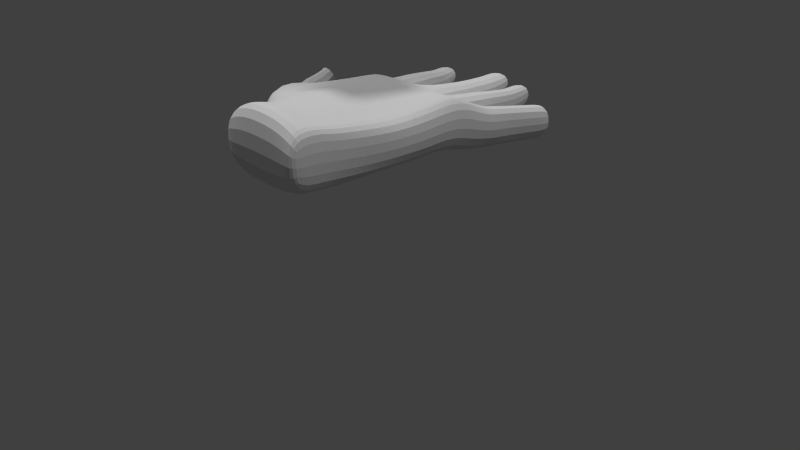 # Source: pistol_hand_rigged_attempt2.blend  (saved by Blender 2.76.0; exported with 4.5.12 LTS)
import bpy
from mathutils import Matrix  # noqa: F401  (used for matrix-valued properties, if any)

bpy.ops.wm.read_factory_settings(use_empty=True)
scene = bpy.context.scene
scene.name = 'Scene'

# ---- collections
col_collection_1 = bpy.data.collections.new('Collection 1'); scene.collection.children.link(col_collection_1)

# ---- materials (node trees are filled in below, after node groups)
mat_material = bpy.data.materials.new('Material')
mat_material.alpha_threshold = 0.0
mat_material.use_transparent_shadow = False
mat_material.roughness = 0.5
mat_material.line_color = (0.0, 0.0, 0.0, 1.0)

# ---- material node trees

# ---- world
world_world = bpy.data.worlds.new('World'); scene.world = world_world
world_world.color = (0.05088, 0.05088, 0.05088)
world_world.use_sun_shadow = False
world_world.sun_shadow_jitter_overblur = 0.0
world_world.cycles.sampling_method = 'MANUAL'
world_world.cycles.sample_map_resolution = 256

# ---- cameras
cam_camera = bpy.data.cameras.new('Camera')
cam_camera.clip_end = 100.0
cam_camera.lens = 35.0
cam_camera.sensor_width = 32.0
cam_camera.sensor_height = 18.0
cam_camera.ortho_scale = 7.314
cam_camera.dof.focus_distance = 0.0
cam_camera.dof.aperture_fstop = 128.0

# ---- lights
light_sun_001 = bpy.data.lights.new('Sun.001', 'SUN')
light_sun_001.transmission_factor = 0.0
light_sun_001.angle = 0.1993
light_sun_001.energy = 1.0
light_sun_001.shadow_buffer_clip_start = 0.5
light_sun_001.shadow_soft_size = 0.1
light_sun_001.shadow_cascade_max_distance = 1000.0
light_sun_001.cycles.use_multiple_importance_sampling = False
light_sun = bpy.data.lights.new('Sun', 'SUN')
light_sun.transmission_factor = 0.0
light_sun.angle = 0.1993
light_sun.energy = 1.0
light_sun.shadow_buffer_clip_start = 0.5
light_sun.shadow_soft_size = 0.1
light_sun.shadow_cascade_max_distance = 1000.0
light_sun.cycles.use_multiple_importance_sampling = False

# ---- meshes
me_cube_001 = bpy.data.meshes.new('Cube.001')
me_cube_001.from_pydata([(0.0, -1.411, -1.0), (0.0, -1.0, 0.5774), (0.0, 0.5892, -1.0), (0.0, 1.0, 0.5774), (0.7586, -1.411, -1.0), (0.7586, -1.0, 0.5774), (0.7586, 0.5892, -1.0), (0.7586, 1.0, 0.5774), (0.0, -0.3201, -3.446), (0.0, -2.196, -2.755), (0.7348, -0.3022, -3.452), (0.7844, -2.179, -2.761), (0.0, -0.2197, -3.483), (0.0, -2.297, -2.718), (0.7727, -0.2008, -3.489), (0.8277, -2.278, -2.725), (0.0, -0.1588, -3.594), (0.0, -2.415, -2.764), (0.805, -0.1391, -3.6), (0.8646, -2.396, -2.77), (0.0, -0.2565, -3.86), (0.0, -2.513, -3.029), (0.8052, -0.2369, -3.866), (0.8649, -2.494, -3.036), (0.0, -0.3998, -3.896), (0.0, -2.427, -3.15), (0.766, -0.3812, -3.902), (0.8196, -2.409, -3.156), (0.0, -1.0, 0.8117), (0.0, 1.0, 0.8117), (0.7586, 1.0, 0.8117), (0.7586, -1.0, 0.8117), (0.0, 2.629, 0.5991), (0.7586, 2.629, 0.5991), (0.0, 2.493, 0.79), (0.7586, 2.493, 0.79), (0.0, 2.973, 0.8765), (0.7586, 2.973, 0.8765), (0.0, 2.747, 0.9378), (0.7586, 2.747, 0.9378), (0.0, 3.069, 1.654), (0.7586, 3.069, 1.654), (0.0, 2.843, 1.715), (0.7586, 2.843, 1.715), (0.0, -1.0, 1.989), (0.0, 1.0, 1.989), (1.311, 1.0, 1.989), (1.311, -1.0, 1.989), (0.0, -1.0, 3.372), (0.0, 1.0, 3.372), (1.311, 1.0, 3.372), (1.311, -1.0, 3.372), (0.0, 2.921, 1.989), (1.311, 2.921, 1.989), (0.0, 2.921, 3.372), (1.311, 2.921, 3.372), (0.0, 3.197, 1.989), (0.7361, 3.197, 1.989), (0.0, 3.197, 3.372), (0.9657, 3.197, 3.372), (0.7586, -1.676, 0.8117), (0.0, -1.676, 0.8117), (1.311, -1.676, 1.989), (0.0, -1.676, 1.989), (1.311, -1.676, 3.372), (0.0, -1.676, 3.372), (0.0, 8.682, 1.989), (0.7361, 8.682, 1.989), (0.0, 8.682, 3.372), (0.9657, 8.682, 3.372), (0.0, -1.0, 3.64), (0.0, 1.0, 3.64), (0.8266, 1.0, 3.64), (0.8266, -1.0, 3.64), (0.0, 2.921, 3.64), (0.8266, 2.921, 3.64), (0.0, 3.197, 3.64), (0.4811, 3.197, 3.64), (0.8266, -1.676, 3.64), (0.0, -1.676, 3.64), (0.0, 8.682, 3.64), (0.4811, 8.682, 3.64), (1.311, 1.0, 2.25), (1.311, -1.0, 2.25), (0.0, -1.0, 2.25), (0.0, 1.0, 2.25), (1.311, 2.921, 2.25), (0.0, 2.921, 2.25), (0.9657, 3.197, 2.25), (0.0, 3.197, 2.25), (1.311, -1.676, 2.25), (0.0, -1.676, 2.25), (0.9657, 8.682, 2.25), (0.0, 8.682, 2.25), (0.0, -0.1118, 3.732), (0.0, 0.1118, 3.732), (0.8266, 0.1118, 3.732), (0.8266, -0.1118, 3.732), (0.0, -0.1118, 4.173), (0.0, 0.1118, 4.173), (0.8266, 0.1118, 4.173), (0.8266, -0.1118, 4.173), (0.0, 8.376, 3.372), (0.0, 8.376, 1.989), (0.9657, 8.376, 3.372), (0.7361, 8.376, 1.989), (0.0, 8.376, 3.64), (0.4811, 8.376, 3.64), (0.9657, 8.376, 2.25), (0.0, 8.376, 2.25), (0.0, 8.682, 3.847), (0.4811, 8.682, 3.847), (0.0, 8.376, 3.847), (0.4811, 8.376, 3.847), (0.0, -1.449, -1.49), (0.7765, -1.431, -1.495), (0.7269, 0.4457, -2.186), (0.0, 0.4278, -2.18)], [], [(1, 3, 2, 0), (3, 7, 6, 2), (7, 5, 4, 6), (5, 1, 0, 4), (115, 114, 9, 11), (5, 7, 30, 31), (10, 11, 15, 14), (116, 115, 11, 10), (114, 117, 8, 9), (117, 116, 10, 8), (14, 15, 19, 18), (9, 8, 12, 13), (11, 9, 13, 15), (8, 10, 14, 12), (19, 17, 21, 23), (13, 12, 16, 17), (15, 13, 17, 19), (12, 14, 18, 16), (22, 23, 27, 26), (16, 18, 22, 20), (18, 19, 23, 22), (17, 16, 20, 21), (25, 24, 26, 27), (21, 20, 24, 25), (23, 21, 25, 27), (20, 22, 26, 24), (30, 29, 45, 46), (3, 1, 28, 29), (1, 5, 31, 28), (29, 30, 35, 34), (35, 33, 37, 39), (30, 7, 33, 35), (7, 3, 32, 33), (3, 29, 34, 32), (36, 38, 42, 40), (33, 32, 36, 37), (32, 34, 38, 36), (34, 35, 39, 38), (38, 39, 43, 42), (39, 37, 41, 43), (37, 36, 40, 41), (83, 82, 50, 51), (31, 30, 46, 47), (29, 28, 44, 45), (84, 44, 63, 91), (48, 65, 79, 70), (85, 84, 48, 49), (44, 28, 61, 63), (50, 55, 75, 72), (86, 53, 57, 88), (46, 45, 52, 53), (82, 46, 53, 86), (85, 49, 54, 87), (109, 102, 68, 93), (87, 54, 58, 89), (104, 69, 81, 107), (41, 57, 53, 43), (43, 53, 52, 42), (42, 52, 56, 40), (40, 56, 57, 41), (61, 60, 62, 63), (91, 90, 64, 65), (31, 47, 62, 60), (28, 31, 60, 61), (83, 51, 64, 90), (64, 51, 73, 78), (92, 93, 68, 69), (65, 64, 78, 79), (108, 105, 67, 92), (105, 103, 66, 67), (73, 72, 96, 97), (71, 72, 75, 74), (74, 75, 77, 76), (73, 70, 79, 78), (107, 81, 111, 113), (51, 50, 72, 73), (58, 54, 74, 76), (54, 49, 71, 74), (102, 58, 76, 106), (49, 48, 70, 71), (69, 68, 80, 81), (55, 59, 77, 75), (104, 108, 92, 69), (67, 66, 93, 92), (47, 83, 90, 62), (63, 62, 90, 91), (52, 87, 89, 56), (103, 109, 93, 66), (45, 85, 87, 52), (50, 82, 86, 55), (55, 86, 88, 59), (45, 44, 84, 85), (48, 84, 91, 65), (47, 46, 82, 83), (97, 96, 100, 101), (71, 70, 94, 95), (70, 73, 97, 94), (72, 71, 95, 96), (101, 100, 99, 98), (95, 94, 98, 99), (94, 97, 101, 98), (96, 95, 99, 100), (56, 89, 109, 103), (59, 88, 108, 104), (68, 102, 106, 80), (76, 77, 107, 106), (57, 56, 103, 105), (88, 57, 105, 108), (59, 104, 107, 77), (89, 58, 102, 109), (112, 113, 111, 110), (81, 80, 110, 111), (106, 107, 113, 112), (80, 106, 112, 110), (2, 6, 116, 117), (0, 2, 117, 114), (6, 4, 115, 116), (4, 0, 114, 115)])
me_cube_001.use_remesh_preserve_volume = False
me_cube_001.use_remesh_preserve_attributes = False
me_cube_001.use_mirror_vertex_groups = False
me_cube_001.update()
me_cube = bpy.data.meshes.new('Cube')
me_cube.from_pydata([(1.0, 1.0, -1.619), (1.0, -1.0, -1.37), (-1.0, -1.0, -1.37), (-1.0, 1.0, -1.619), (1.0, 1.0, 0.5378), (1.0, -1.0, 0.4082), (-1.0, -1.0, 0.4339), (-1.0, 1.0, 0.5947), (1.01, 1.942, -1.605), (-1.139, 1.942, -1.664), (1.01, 1.942, 0.3307), (-1.139, 1.942, -0.3372), (1.124, 3.727, -1.647), (-1.585, 3.727, -1.563), (1.124, 3.727, 0.2031), (-1.585, 3.727, 0.2915), (1.422, 7.899, -1.438), (-1.963, 4.943, -1.834), (1.422, 7.899, 0.2718), (-1.963, 4.943, 0.3246), (-0.4341, 1.0, -1.619), (-0.4341, -1.0, -2.014), (-0.4341, 1.0, 0.8626), (-0.4341, -1.0, 1.181), (-0.5311, 1.942, -1.664), (-0.5311, 1.942, 0.7101), (-0.8182, 3.727, -1.647), (-0.8182, 3.727, 0.565), (-1.556, 7.87, -1.805), (-1.556, 7.87, 0.2736), (1.366, 5.649, 0.2128), (-1.854, 4.467, 0.3248), (1.366, 5.649, -1.438), (-1.854, 4.467, -1.598), (-1.141, 5.751, -1.437), (-1.141, 5.751, 0.09791), (-1.871, 9.301, -1.56), (-2.205, 7.157, -1.551), (-2.205, 7.157, -0.1995), (-1.871, 9.301, -0.1928), (-2.43, 12.04, -1.814), (-2.734, 11.18, -1.814), (-2.734, 11.18, -0.109), (-2.43, 12.04, -0.2618), (-1.717, 8.552, -0.04088), (-2.085, 5.458, -1.58), (-1.717, 8.552, -1.56), (-2.085, 5.458, 0.03524), (-1.91, 9.549, -1.814), (-2.449, 8.484, -1.814), (-2.449, 8.484, -0.109), (-1.91, 9.549, -0.109), (-1.921, 10.03, -1.814), (-2.488, 8.913, -1.814), (-2.488, 8.913, -0.109), (-1.921, 10.03, -0.109), (-2.038, 10.7, -1.814), (-2.562, 9.669, -1.814), (-2.562, 9.669, -0.109), (-2.038, 10.7, -0.109), (-2.241, 11.55, -1.814), (-2.66, 10.72, -1.814), (-2.66, 10.72, -0.109), (-2.241, 11.55, -0.109), (-2.731, 12.09, -1.814), (-2.806, 11.63, -1.814), (-2.806, 11.63, -0.109), (-2.731, 12.09, -0.2618), (1.408, 9.966, -1.438), (1.408, 9.966, 0.4011), (-1.288, 9.939, -1.438), (-1.288, 9.939, 0.4017), (1.508, 11.08, -1.735), (1.508, 11.08, 0.4011), (-1.289, 11.13, -1.735), (-1.289, 11.13, 0.4011), (0.7417, 1.0, -1.619), (0.7417, -1.0, -1.762), (0.7417, 1.0, 0.6581), (0.7417, -1.0, 0.8469), (0.7326, 1.942, -1.78), (0.7326, 1.942, 0.482), (0.7739, 3.727, -1.647), (0.7739, 3.727, 0.4079), (0.8854, 7.894, -1.437), (0.8854, 7.894, 0.3548), (0.9144, 5.667, -1.428), (0.9144, 5.667, 0.339), (0.9223, 9.961, -1.438), (0.9223, 9.961, 0.4109), (0.9214, 11.15, -1.735), (0.9214, 11.15, 0.4011), (1.583, 12.18, -1.735), (1.583, 12.2, -0.0149), (1.082, 12.85, -1.735), (1.082, 12.86, -0.06751), (1.661, 12.9, -1.735), (1.661, 12.92, -0.07204), (1.161, 13.57, -1.735), (1.161, 13.58, -0.1246), (1.703, 13.73, -1.735), (1.703, 13.74, -0.1368), (1.276, 14.21, -1.735), (1.276, 14.21, -0.1746), (1.793, 14.72, -1.735), (1.793, 14.72, -0.215), (1.367, 15.2, -1.735), (1.367, 15.2, -0.2529), (1.84, 15.24, -1.735), (1.84, 15.23, -0.2557), (1.414, 15.72, -1.735), (1.414, 15.71, -0.2935), (1.873, 15.59, -1.735), (1.873, 15.58, -0.2834), (1.446, 16.07, -1.735), (1.446, 16.06, -0.3213), (2.0, 16.99, -1.735), (2.0, 16.98, -0.3938), (1.574, 17.48, -1.735), (1.574, 17.45, -0.4316), (0.8235, 12.0, -1.735), (-1.301, 11.98, -1.735), (0.8235, 12.03, -0.001196), (-1.301, 12.01, 0.0004583), (0.4332, 1.0, -1.619), (0.4332, -1.0, -2.014), (0.4332, 1.0, 0.8038), (0.4332, -1.0, 1.156), (0.4011, 1.942, -1.78), (0.4011, 1.942, 0.675), (0.3562, 3.727, -1.647), (0.3562, 3.727, 0.7239), (0.2449, 7.887, -1.432), (0.2449, 7.887, 0.5692), (0.3751, 5.689, 0.6896), (0.3423, 9.955, -1.438), (0.3423, 9.955, 0.434), (0.3414, 11.14, -1.735), (0.3414, 11.14, 0.4011), (0.3751, 5.689, -1.412), (0.2662, 12.0, -1.735), (0.2662, 12.02, -0.0007619), (0.8217, 14.36, -1.735), (0.8217, 14.36, -0.1862), (0.2644, 14.35, -1.735), (0.2644, 14.35, -0.1858), (0.821, 15.21, -1.735), (0.821, 15.21, -0.2536), (0.2637, 15.21, -1.735), (0.2637, 15.2, -0.2531), (0.818, 16.09, -1.738), (0.818, 16.08, -0.3239), (0.3305, 16.06, -1.735), (0.3305, 16.05, -0.3204), (0.8192, 17.8, -1.735), (0.8192, 17.8, -0.4689), (0.3963, 17.8, -1.735), (0.3963, 17.8, -0.4689), (0.8188, 18.33, -1.735), (0.8188, 18.33, -0.4689), (0.3959, 18.32, -1.735), (0.3959, 18.32, -0.4689), (0.8174, 20.13, -1.39), (0.8174, 20.13, -0.4689), (0.3945, 20.13, -1.39), (0.3945, 20.13, -0.4689), (0.2184, 12.76, -1.735), (-1.349, 12.74, -1.735), (0.2184, 12.78, -0.06065), (-1.349, 12.76, -0.05943), (-0.0004106, 1.0, -1.619), (-0.0004108, -1.0, -2.014), (-0.0004105, 1.0, 0.9231), (-0.0004113, -1.0, 1.215), (-0.06497, 1.942, -1.78), (-0.06497, 1.942, 0.8352), (-0.231, 3.727, -1.647), (-0.231, 3.727, 0.8898), (-0.6555, 7.879, -1.433), (-0.6555, 7.879, 0.5598), (-0.3831, 5.72, 0.8367), (-0.4731, 9.947, -1.438), (-0.4731, 9.947, 0.4588), (-0.474, 11.14, -1.735), (-0.474, 11.14, 0.4011), (-0.5173, 11.99, -1.735), (-0.5173, 12.02, -0.0001519), (-0.3831, 5.72, -1.398), (-0.5651, 12.75, -1.735), (-0.5651, 12.77, -0.06004), (0.139, 15.66, -1.735), (0.139, 15.65, -0.2887), (-0.5031, 15.65, -1.735), (-0.5031, 15.64, -0.2882), (0.1385, 16.3, -1.735), (0.1385, 16.29, -0.3393), (-0.5036, 16.3, -1.735), (-0.5036, 16.28, -0.3388), (0.07899, 17.32, -1.735), (0.07899, 17.3, -0.4197), (-0.4992, 17.32, -1.735), (-0.4992, 17.3, -0.4192), (0.07779, 18.82, -1.735), (0.07779, 18.82, -0.4689), (-0.5004, 18.82, -1.735), (-0.5004, 18.82, -0.4689), (0.07737, 19.35, -1.735), (0.07737, 19.35, -0.4689), (-0.5008, 19.34, -1.735), (-0.5008, 19.34, -0.4689), (0.07591, 21.18, -1.307), (0.07591, 21.18, -0.4689), (-0.5023, 21.17, -1.307), (-0.5023, 21.17, -0.4689), (-0.6713, 13.35, -1.735), (-1.311, 13.34, -1.735), (-0.6713, 13.36, -0.1069), (-1.311, 13.35, -0.1064), (-0.7658, 14.98, -1.735), (-1.394, 14.56, -1.735), (-0.7658, 14.98, -0.2355), (-1.394, 14.56, -0.2025), (-0.7924, 15.48, -1.735), (-1.421, 15.06, -1.735), (-0.7924, 15.47, -0.2744), (-1.421, 15.05, -0.2413), (-0.8649, 16.12, -1.735), (-1.42, 15.75, -1.735), (-0.8649, 16.11, -0.3251), (-1.42, 15.74, -0.2959), (-0.9372, 17.51, -1.735), (-1.438, 17.32, -1.735), (-0.9372, 17.49, -0.4343), (-1.438, 17.3, -0.4197), (-0.9492, 17.91, -1.735), (-1.45, 17.73, -1.735), (-0.9492, 17.91, -0.4689), (-1.45, 17.73, -0.4689), (-1.004, 19.75, -1.203), (-1.505, 19.56, -1.203), (-1.004, 19.75, -0.4689), (-1.505, 19.56, -0.4689)], [], [(20, 21, 2, 3), (22, 7, 6, 23), (0, 4, 5, 1), (21, 23, 6, 2), (2, 6, 7, 3), (20, 3, 9, 24), (9, 11, 15, 13), (4, 0, 8, 10), (78, 4, 10, 81), (3, 7, 11, 9), (87, 30, 18, 85), (24, 9, 13, 26), (81, 10, 14, 83), (10, 8, 12, 14), (61, 62, 42, 41), (30, 32, 16, 18), (33, 31, 19, 17), (34, 33, 17, 28), (187, 34, 28, 178), (178, 28, 70, 181), (11, 25, 27, 15), (174, 24, 26, 176), (31, 35, 29, 19), (7, 22, 25, 11), (170, 20, 24, 174), (171, 173, 23, 21), (172, 22, 23, 173), (170, 171, 21, 20), (15, 27, 35, 31), (176, 26, 34, 187), (26, 13, 33, 34), (13, 15, 31, 33), (14, 12, 32, 30), (83, 14, 30, 87), (37, 38, 50, 49), (44, 46, 36, 39), (45, 47, 38, 37), (46, 45, 37, 36), (62, 63, 43, 42), (60, 61, 41, 40), (63, 60, 40, 43), (29, 28, 46, 44), (17, 19, 47, 45), (28, 17, 45, 46), (19, 29, 44, 47), (50, 51, 55, 54), (38, 39, 51, 50), (36, 37, 49, 48), (39, 36, 48, 51), (54, 55, 59, 58), (48, 49, 53, 52), (51, 48, 52, 55), (49, 50, 54, 53), (59, 56, 60, 63), (52, 53, 57, 56), (55, 52, 56, 59), (53, 54, 58, 57), (42, 43, 67, 66), (57, 58, 62, 61), (58, 59, 63, 62), (56, 57, 61, 60), (67, 64, 65, 66), (40, 41, 65, 64), (43, 40, 64, 67), (41, 42, 66, 65), (89, 69, 73, 91), (18, 16, 68, 69), (28, 29, 71, 70), (85, 18, 69, 89), (74, 75, 123, 121), (69, 68, 72, 73), (70, 71, 75, 74), (181, 70, 74, 183), (68, 88, 90, 72), (73, 72, 92, 93), (133, 85, 89, 136), (136, 89, 91, 138), (131, 83, 87, 134), (12, 82, 86, 32), (0, 1, 77, 76), (4, 78, 79, 5), (1, 5, 79, 77), (0, 76, 80, 8), (8, 80, 82, 12), (16, 84, 88, 68), (32, 86, 84, 16), (129, 81, 83, 131), (134, 87, 85, 133), (126, 78, 81, 129), (95, 93, 97, 99), (72, 90, 94, 92), (90, 91, 95, 94), (91, 73, 93, 95), (98, 99, 103, 102), (93, 92, 96, 97), (94, 95, 99, 98), (92, 94, 98, 96), (103, 101, 105, 107), (96, 98, 102, 100), (99, 97, 101, 103), (97, 96, 100, 101), (107, 105, 109, 111), (101, 100, 104, 105), (102, 103, 107, 106), (100, 102, 106, 104), (110, 111, 115, 114), (105, 104, 108, 109), (106, 107, 111, 110), (104, 106, 110, 108), (115, 113, 117, 119), (108, 110, 114, 112), (111, 109, 113, 115), (109, 108, 112, 113), (117, 116, 118, 119), (113, 112, 116, 117), (114, 115, 119, 118), (112, 114, 118, 116), (186, 141, 168, 189), (91, 90, 120, 122), (183, 74, 121, 185), (138, 91, 122, 141), (184, 138, 141, 186), (90, 137, 140, 120), (122, 120, 142, 143), (172, 126, 129, 175), (180, 134, 133, 179), (175, 129, 131, 177), (177, 131, 134, 180), (182, 136, 138, 184), (179, 133, 136, 182), (88, 135, 137, 90), (82, 130, 139, 86), (76, 77, 125, 124), (78, 126, 127, 79), (77, 79, 127, 125), (76, 124, 128, 80), (80, 128, 130, 82), (84, 132, 135, 88), (86, 139, 132, 84), (144, 145, 149, 148), (141, 122, 143, 145), (140, 141, 145, 144), (120, 140, 144, 142), (149, 147, 151, 153), (142, 144, 148, 146), (145, 143, 147, 149), (143, 142, 146, 147), (152, 153, 157, 156), (147, 146, 150, 151), (148, 149, 153, 152), (146, 148, 152, 150), (154, 156, 160, 158), (150, 152, 156, 154), (153, 151, 155, 157), (151, 150, 154, 155), (161, 159, 163, 165), (157, 155, 159, 161), (155, 154, 158, 159), (156, 157, 161, 160), (163, 162, 164, 165), (159, 158, 162, 163), (160, 161, 165, 164), (158, 160, 164, 162), (167, 169, 217, 215), (141, 140, 166, 168), (121, 123, 169, 167), (185, 121, 167, 188), (140, 185, 188, 166), (166, 188, 192, 190), (29, 179, 182, 71), (71, 182, 184, 75), (27, 177, 180, 35), (25, 175, 177, 27), (35, 180, 179, 29), (22, 172, 175, 25), (75, 184, 186, 123), (137, 183, 185, 140), (123, 186, 189, 169), (135, 181, 183, 137), (130, 176, 187, 139), (124, 125, 171, 170), (126, 172, 173, 127), (125, 127, 173, 171), (124, 170, 174, 128), (128, 174, 176, 130), (132, 178, 181, 135), (139, 187, 178, 132), (193, 191, 195, 197), (188, 189, 193, 192), (189, 168, 191, 193), (168, 166, 190, 191), (196, 197, 201, 200), (191, 190, 194, 195), (192, 193, 197, 196), (190, 192, 196, 194), (198, 200, 204, 202), (194, 196, 200, 198), (197, 195, 199, 201), (195, 194, 198, 199), (205, 203, 207, 209), (201, 199, 203, 205), (199, 198, 202, 203), (200, 201, 205, 204), (208, 209, 213, 212), (203, 202, 206, 207), (204, 205, 209, 208), (202, 204, 208, 206), (211, 210, 212, 213), (206, 208, 212, 210), (209, 207, 211, 213), (207, 206, 210, 211), (215, 217, 221, 219), (188, 167, 215, 214), (189, 188, 214, 216), (169, 189, 216, 217), (220, 218, 222, 224), (214, 215, 219, 218), (216, 214, 218, 220), (217, 216, 220, 221), (223, 225, 229, 227), (221, 220, 224, 225), (219, 221, 225, 223), (218, 219, 223, 222), (226, 227, 231, 230), (222, 223, 227, 226), (224, 222, 226, 228), (225, 224, 228, 229), (232, 230, 234, 236), (228, 226, 230, 232), (229, 228, 232, 233), (227, 229, 233, 231), (235, 237, 241, 239), (233, 232, 236, 237), (231, 233, 237, 235), (230, 231, 235, 234), (240, 238, 239, 241), (234, 235, 239, 238), (236, 234, 238, 240), (237, 236, 240, 241), (47, 44, 39, 38)])
me_cube.materials.append(mat_material)
me_cube.use_remesh_preserve_volume = False
me_cube.use_remesh_preserve_attributes = False
me_cube.use_mirror_vertex_groups = False
me_cube.update()
arm_armature = bpy.data.armatures.new('Armature')  # bones are not reproduced

# ---- objects
ob_cube_001 = bpy.data.objects.new('Cube.001', me_cube_001)
ob_armature = bpy.data.objects.new('Armature', arm_armature)
ob_cube = bpy.data.objects.new('Cube', me_cube)
ob_sun_001 = bpy.data.objects.new('Sun.001', light_sun_001)
ob_sun = bpy.data.objects.new('Sun', light_sun)
ob_camera = bpy.data.objects.new('Camera', cam_camera)

# ---- transforms, parenting, visibility, modifiers, constraints
ob_cube_001.location = (0.8676, 0.4146, 5.3)
ob_cube_001.scale = (0.4252, 0.4252, 0.4252)
ob_cube_001.lineart.crease_threshold = 0.0
_m = ob_cube_001.modifiers.new('Mirror', 'MIRROR')
_m.use_clip = True
ob_armature.location = (0.2527, -1.716, 2.198)
ob_armature.rotation_euler = (1.571, -0.0, 3.142)
ob_armature.scale = (-1.0, 1.0, 1.0)
ob_armature.show_in_front = True
ob_armature.lineart.crease_threshold = 0.0
ob_cube.parent = ob_armature
ob_cube.matrix_parent_inverse = Matrix(((-1.0, 1.492e-07, 0.0, 0.2527), (-1.561e-14, -1.31e-07, 1.0, -2.198), (1.51e-07, 1.0, 5.96e-08, 1.716), (0.0, 0.0, 0.0, 1.0)))
ob_cube.location = (0.1805, -1.691, 2.155)
ob_cube.scale = (-0.6528, 0.1854, 0.3121)
ob_cube.lock_rotations_4d = False
ob_cube.empty_display_type = 'ARROWS'
ob_cube.show_wire = True
ob_cube.lineart.crease_threshold = 0.0
_vg = ob_cube.vertex_groups.new(name='Bone')
for _i, _w in zip([0, 1, 2, 3, 4, 5, 6, 7, 8, 9, 10, 11, 12, 13, 14, 15, 16, 17, 18, 19, 20, 21, 22, 23, 24, 25, 26, 27, 28, 29, 30, 31, 32, 33, 34, 35, 36, 37, 38, 39, 40, 41, 42, 43, 44, 45, 46, 47, 48, 49, 50, 51, 52, 53, 54, 55, 56, 57, 58, 59, 60, 61, 62, 63, 64, 65, 66, 67, 68, 69, 70, 71, 72, 73, 74, 75, 76, 77, 78, 79, 80, 81, 82, 83, 84, 85, 86, 87, 88, 89, 90, 91, 92, 93, 94, 95, 96, 97, 98, 99, 100, 101, 102, 103, 104, 105, 106, 107, 108, 109, 110, 111, 112, 113, 114, 115, 116, 117, 118, 119, 120, 121, 122, 123, 124, 125, 126, 127, 128, 129, 130, 131, 132, 133, 134, 135, 136, 137, 138, 139, 140, 141, 142, 143, 144, 145, 146, 147, 148, 149, 150, 151, 152, 153, 154, 155, 156, 157, 158, 159, 160, 161, 162, 163, 164, 165, 166, 167, 168, 169, 170, 171, 172, 173, 174, 175, 176, 177, 178, 179, 180, 181, 182, 183, 184, 185, 186, 187, 188, 189, 190, 191, 192, 193, 194, 195, 196, 197, 198, 199, 200, 201, 202, 203, 204, 205, 206, 207, 208, 209, 210, 211, 212, 213, 214, 215, 216, 217, 218, 219, 220, 221, 222, 223, 224, 225, 226, 227, 228, 229, 230, 231, 232, 233, 234, 235, 236, 237, 238, 239, 240, 241], [1.0, 1.0, 1.0, 1.0, 1.0, 1.0, 0.994, 1.0, 1.0, 1.0, 1.0, 1.0, 1.0, 1.0, 1.0, 0.9619, 1.0, 0.9831, 1.0, 1.0, 0.9998, 1.0, 1.0, 0.9995, 1.0, 1.0, 1.0, 1.0, 0.9676, 1.0, 1.0, 1.0, 1.0, 0.9894, 1.0, 1.0, 1.0, 1.0, 1.0, 1.0, 1.0, 1.0, 1.0, 1.0, 1.0, 1.0, 1.0, 0.9999, 1.0, 1.0, 1.0, 1.0, 1.0, 1.0, 1.0, 1.0, 1.0, 1.0, 1.0, 1.0, 1.0, 1.0, 1.0, 1.0, 1.0, 1.0, 1.0, 1.0, 1.0, 1.0, 1.0, 1.0, 1.0, 1.0, 1.0, 1.0, 1.0, 0.9998, 1.0, 1.0, 1.0, 1.0, 0.9917, 1.0, 1.0, 1.0, 0.9704, 1.0, 1.0, 1.0, 1.0, 1.0, 1.0, 1.0, 1.0, 1.0, 1.0, 1.0, 1.0, 1.0, 1.0, 1.0, 1.0, 1.0, 1.0, 1.0, 1.0, 1.0, 1.0, 1.0, 1.0, 1.0, 1.0, 1.0, 1.0, 1.0, 1.0, 1.0, 1.0, 0.9999, 1.0, 1.0, 1.0, 1.0, 1.0, 1.0, 1.0, 1.0, 1.0, 1.0, 1.0, 1.0, 1.0, 1.0, 1.0, 1.0, 1.0, 1.0, 1.0, 1.0, 1.0, 1.0, 1.0, 1.0, 1.0, 1.0, 1.0, 1.0, 1.0, 1.0, 1.0, 0.9997, 0.9993, 1.0, 0.9999, 1.0, 0.9998, 1.0, 1.0, 1.0, 1.0, 1.0, 1.0, 1.0, 1.0, 1.0, 1.0, 1.0, 1.0, 1.0, 1.0, 1.0, 1.0, 1.0, 1.0, 1.0, 1.0, 1.0, 1.0, 1.0, 1.0, 1.0, 1.0, 0.9987, 1.0, 1.0, 1.0, 0.9999, 1.0, 1.0, 1.0, 1.0, 1.0, 0.9997, 1.0, 1.0, 1.0, 1.0, 1.0, 1.0, 1.0, 1.0, 1.0, 1.0, 1.0, 1.0, 1.0, 1.0, 1.0, 1.0, 1.0, 1.0, 1.0, 1.0, 1.0, 1.0, 1.0, 1.0, 1.0, 1.0, 1.0, 1.0, 1.0, 1.0, 1.0, 1.0, 1.0, 1.0, 1.0, 1.0, 1.0, 1.0, 1.0, 1.0, 1.0, 1.0, 1.0, 1.0, 1.0, 1.0, 1.0, 1.0]): _vg.add([_i], _w, 'REPLACE')
_vg = ob_cube.vertex_groups.new(name='Bone.001')
for _i, _w in zip([3, 7, 9, 11, 13, 15, 17, 19, 24, 26, 27, 28, 29, 31, 33, 34, 35, 36, 37, 38, 39, 40, 41, 42, 43, 44, 45, 46, 47, 48, 49, 50, 51, 52, 53, 54, 55, 56, 57, 58, 59, 60, 61, 62, 63, 64, 65, 66, 67, 179, 180], [0.2236, 1.0, 1.0, 1.0, 1.0, 0.9999, 1.0, 1.0, 1.0, 1.0, 1.0, 1.0, 1.0, 1.0, 1.0, 1.0, 1.0, 1.0, 1.0, 1.0, 0.9999, 1.0, 1.0, 1.0, 0.9997, 1.0, 1.0, 1.0, 1.0, 1.0, 1.0, 1.0, 0.9999, 1.0, 1.0, 1.0, 1.0, 1.0, 1.0, 1.0, 1.0, 1.0, 0.9999, 1.0, 1.0, 1.0, 1.0, 1.0, 0.9999, 0.9706, 0.9899]): _vg.add([_i], _w, 'REPLACE')
_vg = ob_cube.vertex_groups.new(name='Bone.007')
for _i, _w in zip([9, 11, 13, 15, 17, 19, 26, 27, 28, 29, 31, 33, 34, 35, 36, 37, 38, 39, 40, 41, 42, 43, 44, 45, 46, 47, 48, 49, 50, 51, 52, 53, 54, 55, 56, 57, 58, 59, 60, 61, 62, 63, 64, 65, 66, 67, 178, 187], [0.8194, 0.9999, 0.9966, 1.0, 1.0, 0.9977, 1.0, 1.0, 0.9203, 1.0, 0.9725, 1.0, 1.0, 1.0, 1.0, 1.0, 1.0, 1.0, 1.0, 1.0, 1.0, 1.0, 1.0, 1.0, 1.0, 1.0, 1.0, 1.0, 1.0, 1.0, 1.0, 1.0, 1.0, 1.0, 1.0, 1.0, 1.0, 1.0, 1.0, 1.0, 1.0, 1.0, 1.0, 1.0, 1.0, 1.0, 0.7908, 1.0]): _vg.add([_i], _w, 'REPLACE')
_vg = ob_cube.vertex_groups.new(name='Bone.008')
for _i, _w in zip([36, 37, 38, 39, 48, 49, 50, 51, 52, 53, 54, 55, 56, 57, 58, 59], [1.0, 1.0, 1.0, 1.0, 1.0, 1.0, 1.0, 1.0, 0.9864, 1.0, 1.0, 1.0, 5.482e-06, 0.0173, 7.28e-08, 0.0001901]): _vg.add([_i], _w, 'REPLACE')
_vg = ob_cube.vertex_groups.new(name='Bone.009')
for _i, _w in zip([40, 41, 42, 43, 56, 57, 58, 59, 60, 61, 62, 63, 64, 65, 66, 67], [1.0, 1.0, 1.0, 1.0, 0.9998, 0.9986, 0.9999, 1.0, 1.0, 0.999, 1.0, 1.0, 1.0, 1.0, 1.0, 1.0]): _vg.add([_i], _w, 'REPLACE')
_vg = ob_cube.vertex_groups.new(name='Bone.002')
_vg = ob_cube.vertex_groups.new(name='Bone.010')
for _i, _w in zip([70, 71, 74, 75, 121, 123, 167, 169, 178, 179, 180, 181, 182, 183, 185, 186, 187, 188, 214, 215, 216, 217], [1.0, 1.0, 1.0, 1.0, 1.0, 1.0, 1.0, 1.0, 1.0, 1.0, 0.0008618, 1.0, 1.0, 1.0, 1.0, 0.0004702, 0.03036, 1.0, 1.0, 1.0, 0.9991, 1.0]): _vg.add([_i], _w, 'REPLACE')
_vg = ob_cube.vertex_groups.new(name='Bone.011')
for _i, _w in zip([74, 121, 123, 167, 169, 188, 189, 193, 214, 215, 216, 217, 218, 219, 220, 221, 222, 223, 224, 225], [0.002488, 1.0, 1.0, 1.0, 1.0, 0.096, 0.4175, 0.000188, 1.0, 1.0, 1.0, 1.0, 0.9995, 1.0, 1.0, 1.0, 1.0, 0.9995, 0.9995, 1.0]): _vg.add([_i], _w, 'REPLACE')
_vg = ob_cube.vertex_groups.new(name='Bone.012')
for _i, _w in zip([197, 201, 222, 224, 226, 227, 228, 229, 230, 231, 232, 233, 234, 235, 236, 237], [0.06673, 0.1511, 0.003631, 0.001743, 1.0, 1.0, 1.0, 1.0, 1.0, 1.0, 0.9999, 1.0, 0.1685, 0.3493, 0.4146, 0.1467]): _vg.add([_i], _w, 'REPLACE')
_vg = ob_cube.vertex_groups.new(name='Bone.013')
for _i, _w in zip([234, 235, 236, 237, 238, 239, 240, 241], [0.9388, 0.9997, 1.0, 0.9836, 1.0, 1.0, 1.0, 0.9999]): _vg.add([_i], _w, 'REPLACE')
_vg = ob_cube.vertex_groups.new(name='Bone.004')
_vg = ob_cube.vertex_groups.new(name='Bone.014')
_vg = ob_cube.vertex_groups.new(name='Bone.015')
for _i, _w in zip([74, 121, 123, 140, 141, 144, 145, 148, 149, 166, 167, 168, 169, 183, 184, 185, 186, 188, 189, 190, 191, 192, 193, 194, 195, 196, 197, 214, 215, 216, 217, 218, 220, 222, 224], [0.0, 0.0, 0.0, 2.479e-09, 9.868e-09, 0.218, 0.05162, 0.002175, 0.00208, 0.5771, 0.0, 0.5328, 0.0, 0.0, 0.0, 0.01502, 0.01312, 0.2988, 0.04448, 1.0, 1.0, 1.0, 0.9974, 0.0249, 0.03367, 0.001137, 0.002852, 3.447e-05, 0.0, 2.391e-09, 0.0, 0.004185, 3.432e-05, 0.0, 0.0]): _vg.add([_i], _w, 'REPLACE')
_vg = ob_cube.vertex_groups.new(name='Bone.016')
for _i, _w in zip([194, 195, 196, 197, 198, 199, 200, 201, 202, 203, 204, 205], [0.8971, 0.9264, 1.0, 1.0, 1.0, 1.0, 1.0, 1.0, 0.998, 0.9998, 1.0, 0.9948]): _vg.add([_i], _w, 'REPLACE')
_vg = ob_cube.vertex_groups.new(name='Bone.017')
for _i, _w in zip([160, 161, 164, 165, 198, 199, 202, 203, 204, 205, 206, 207, 208, 209, 210, 211, 212, 213], [0.009978, 0.006266, 0.08186, 0.06875, 0.0007477, 0.0004556, 0.6347, 0.6084, 1.0, 1.0, 1.0, 1.0, 1.0, 1.0, 1.0, 1.0, 1.0, 1.0]): _vg.add([_i], _w, 'REPLACE')
_vg = ob_cube.vertex_groups.new(name='Bone.005')
_vg = ob_cube.vertex_groups.new(name='Bone.018')
_vg = ob_cube.vertex_groups.new(name='Bone.019')
for _i, _w in zip([89, 120, 122, 135, 136, 137, 138, 140, 141, 142, 143, 144, 145, 166, 168, 183, 184, 185, 186, 188, 189, 214], [0.0, 0.9953, 0.999, 0.0, 0.0, 0.0, 0.0, 0.3418, 0.03724, 1.0, 1.0, 0.9966, 0.9963, 0.0, 0.0, 0.0, 0.0, 0.0, 0.0, 0.0, 0.0, 0.0]): _vg.add([_i], _w, 'REPLACE')
_vg = ob_cube.vertex_groups.new(name='Bone.020')
for _i, _w in zip([146, 147, 148, 149, 150, 151, 152, 153, 154, 155, 156, 157], [0.9891, 0.9875, 1.0, 1.0, 0.9991, 0.9993, 0.9889, 0.9813, 1.0, 1.0, 1.0, 1.0]): _vg.add([_i], _w, 'REPLACE')
_vg = ob_cube.vertex_groups.new(name='Bone.021')
for _i, _w in zip([158, 159, 160, 161, 162, 163, 164, 165], [1.0, 1.0, 0.9921, 0.9921, 0.9846, 0.9846, 1.0, 1.0]): _vg.add([_i], _w, 'REPLACE')
_vg = ob_cube.vertex_groups.new(name='Bone.006')
_vg = ob_cube.vertex_groups.new(name='Bone.022')
_vg = ob_cube.vertex_groups.new(name='Bone.023')
for _i, _w in zip([68, 69, 72, 73, 85, 89, 90, 91, 92, 93, 94, 95, 120, 122], [1.0, 1.0, 1.0, 1.0, 0.0, 0.0, 1.0, 0.07265, 1.0, 1.0, 0.9758, 0.9218, 0.0, 0.0]): _vg.add([_i], _w, 'REPLACE')
_vg = ob_cube.vertex_groups.new(name='Bone.024')
for _i, _w in zip([96, 97, 98, 99, 100, 101, 102, 103, 104, 105, 106, 107], [0.9148, 0.9616, 1.0, 1.0, 0.9702, 0.9836, 1.0, 1.0, 1.0, 1.0, 0.9993, 0.9995]): _vg.add([_i], _w, 'REPLACE')
_vg = ob_cube.vertex_groups.new(name='Bone.025')
for _i, _w in zip([104, 105, 106, 107, 108, 109, 110, 111, 112, 113, 114, 115, 116, 117, 118, 119], [0.0, 0.0, 0.0, 0.0, 1.0, 1.0, 1.0, 0.9988, 1.0, 1.0, 0.9996, 0.9885, 1.0, 1.0, 1.0, 1.0]): _vg.add([_i], _w, 'REPLACE')
_m = ob_cube.modifiers.new('Armature', 'ARMATURE')
_m.object = ob_armature
_m = ob_cube.modifiers.new('Subsurf', 'SUBSURF')
_m.uv_smooth = 'PRESERVE_CORNERS'
_m.quality = 2
_m.show_only_control_edges = False
ob_sun_001.location = (5.898, 15.12, 27.42)
ob_sun_001.rotation_euler = (0.2967, -0.2818, 2.416)
ob_sun_001.lineart.crease_threshold = 0.0
ob_sun.location = (5.898, 15.12, 27.42)
ob_sun.rotation_euler = (0.2967, -0.2818, -0.6308)
ob_sun.lineart.crease_threshold = 0.0
ob_camera.location = (7.481, -6.508, 5.344)
ob_camera.rotation_euler = (1.109, 0.01082, 0.8149)
ob_camera.lock_rotations_4d = False
ob_camera.empty_display_type = 'ARROWS'
ob_camera.color = (0.0, 0.0, 0.0, 0.0)
ob_camera.display_type = 'WIRE'
ob_camera.lineart.crease_threshold = 0.0

# ---- collection membership
col_collection_1.objects.link(ob_cube_001)
col_collection_1.objects.link(ob_armature)
col_collection_1.objects.link(ob_cube)
col_collection_1.objects.link(ob_sun_001)
col_collection_1.objects.link(ob_sun)
col_collection_1.objects.link(ob_camera)

# ---- scene / render settings (as saved in the file)
scene.camera = ob_camera
scene.frame_start = 1; scene.frame_end = 250; scene.frame_set(1)
scene.render.engine = 'BLENDER_EEVEE_NEXT'
scene.render.resolution_percentage = 50
scene.render.dither_intensity = 0.0
scene.cycles.use_denoising = False
scene.cycles.samples = 10
scene.cycles.sampling_pattern = 'TABULATED_SOBOL'
scene.cycles.light_sampling_threshold = 0.0
scene.cycles.use_adaptive_sampling = False
scene.cycles.use_light_tree = False
scene.cycles.blur_glossy = 0.0
scene.cycles.pixel_filter_type = 'GAUSSIAN'
scene.cycles.sample_clamp_indirect = 0.0
scene.view_settings.view_transform = 'Standard'
bpy.context.view_layer.update()
